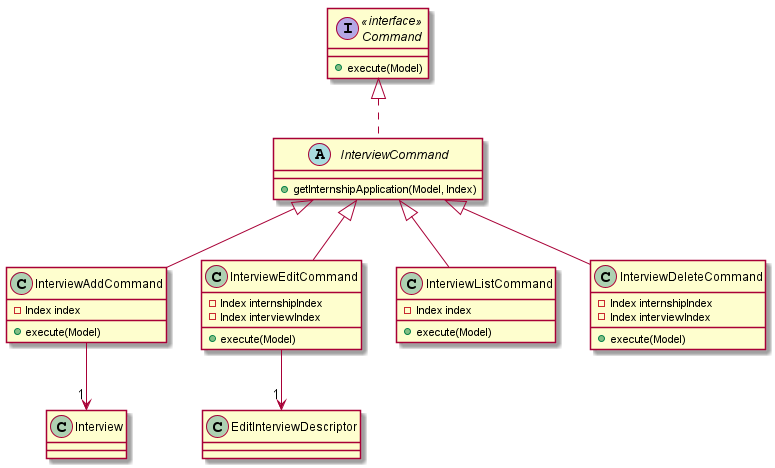

The diagram above was rendered by PlantUML. Its source (embedded in the PNG):
@startuml

interface Command <<interface>> {
+ execute(Model)
}

abstract class InterviewCommand {
+ getInternshipApplication(Model, Index) 
}

class InterviewAddCommand {
- Index index
+ execute(Model)
}

class InterviewEditCommand {
- Index internshipIndex
- Index interviewIndex
+ execute(Model)
}

class InterviewListCommand {
- Index index
+ execute(Model)
}

class InterviewDeleteCommand {
- Index internshipIndex
- Index interviewIndex
+ execute(Model)
}

Command <|.. InterviewCommand
InterviewCommand <|-- InterviewAddCommand
InterviewCommand <|-- InterviewEditCommand
InterviewCommand <|-- InterviewListCommand
InterviewCommand <|-- InterviewDeleteCommand

InterviewAddCommand --> "1" Interview
InterviewEditCommand --> "1" EditInterviewDescriptor


@enduml